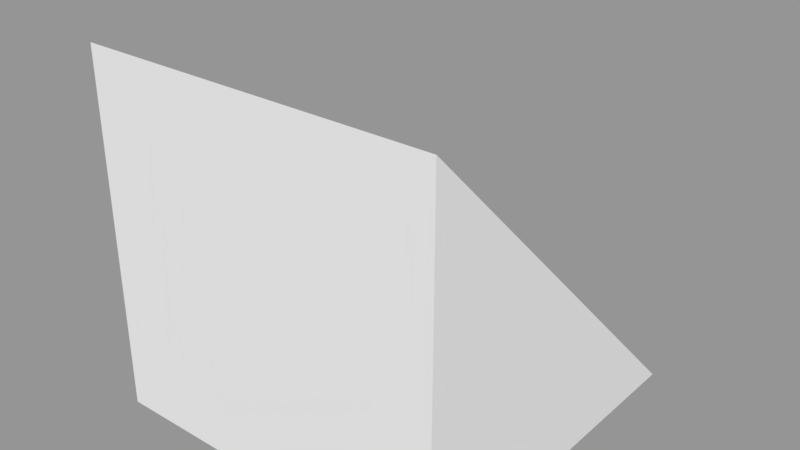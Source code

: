 # Source: ramp.blend  (saved by Blender 2.79.0; exported with 4.5.12 LTS)
import bpy
from mathutils import Matrix  # noqa: F401  (used for matrix-valued properties, if any)

bpy.ops.wm.read_factory_settings(use_empty=True)
scene = bpy.context.scene
scene.name = 'Scene'

# ---- collections
col_collection_1 = bpy.data.collections.new('Collection 1'); scene.collection.children.link(col_collection_1)

# ---- meshes
me_cube = bpy.data.meshes.new('Cube')
me_cube.from_pydata([(-1.0, -1.0, 1.0), (-1.0, -1.0, -1.0), (1.0, -1.0, -1.0), (1.0, -1.0, 1.0), (-1.0, 1.0, 1.0), (1.0, 1.0, 1.0)], [], [(0, 1, 2, 3), (4, 0, 3, 5), (1, 0, 4), (3, 2, 5), (2, 1, 4, 5)])
_uv = me_cube.uv_layers.new(name='UVMap')
_uv.uv.foreach_set('vector', [0.3333, 0.0, 0.6667, 3.703e-08, 0.6667, 0.4142, 0.3333, 0.4142, 0.0, 0.5858, 0.3333, 0.5858, 0.3333, 1.0, 2.98e-08, 1.0, 1.0, 0.0, 1.0, 0.4142, 0.6667, 0.4142, 0.6667, 0.4142, 0.6667, 0.8284, 0.3333, 0.4142, 0.3333, 0.5858, 2.086e-07, 0.5858, 0.0, 1.728e-07, 0.3333, 0.0])
me_cube.materials.append(None)
me_cube.use_remesh_preserve_volume = False
me_cube.use_remesh_preserve_attributes = False
me_cube.use_mirror_vertex_groups = False
me_cube.update()

# ---- objects
ob_ramp = bpy.data.objects.new('Ramp', me_cube)

# ---- transforms, parenting, visibility, modifiers, constraints
ob_ramp.location = (0.0, 0.0, 0.0)
ob_ramp.delta_rotation_euler = (0.0, 3.142, 0.0)
ob_ramp.lock_rotations_4d = False
ob_ramp.empty_display_type = 'ARROWS'
ob_ramp.lineart.crease_threshold = 0.0

# ---- collection membership
col_collection_1.objects.link(ob_ramp)

# ---- scene / render settings (as saved in the file)
scene.frame_start = 1; scene.frame_end = 250; scene.frame_set(18)
scene.render.engine = 'BLENDER_EEVEE_NEXT'
scene.render.resolution_percentage = 50
scene.render.dither_intensity = 0.0
scene.cycles.use_denoising = False
scene.cycles.samples = 128
scene.cycles.sampling_pattern = 'TABULATED_SOBOL'
scene.cycles.use_adaptive_sampling = False
scene.cycles.use_light_tree = False
scene.cycles.blur_glossy = 0.0
scene.cycles.sample_clamp_indirect = 0.0
scene.view_settings.view_transform = 'Standard'
bpy.context.view_layer.update()

# ---- added for rendering (the .blend has no active camera and no usable light): camera, sun + grey world if the file has none
cam_auto = bpy.data.cameras.new('AutoCamera')
cam_auto.lens = 50.0
cam_auto.sensor_width = 36.0
cam_auto.clip_end = 1000.0
ob_auto_camera = bpy.data.objects.new('AutoCamera', cam_auto)
scene.collection.objects.link(ob_auto_camera)
ob_auto_camera.location = (3.20508, -3.84609, 2.56406)
ob_auto_camera.rotation_euler = (1.09748, -7.21219e-08, 0.694738)
scene.camera = ob_auto_camera
light_auto_sun = bpy.data.lights.new('AutoSun', 'SUN')
light_auto_sun.energy = 3.0
light_auto_sun.angle = 0.0523599
ob_auto_sun = bpy.data.objects.new('AutoSun', light_auto_sun)
scene.collection.objects.link(ob_auto_sun)
ob_auto_sun.rotation_euler = (0.872665, 0.174533, 0.523599)
if scene.world is None:
    world_auto = bpy.data.worlds.new('AutoWorld')
    world_auto.color = (0.3, 0.3, 0.3)
    scene.world = world_auto
bpy.context.view_layer.update()

